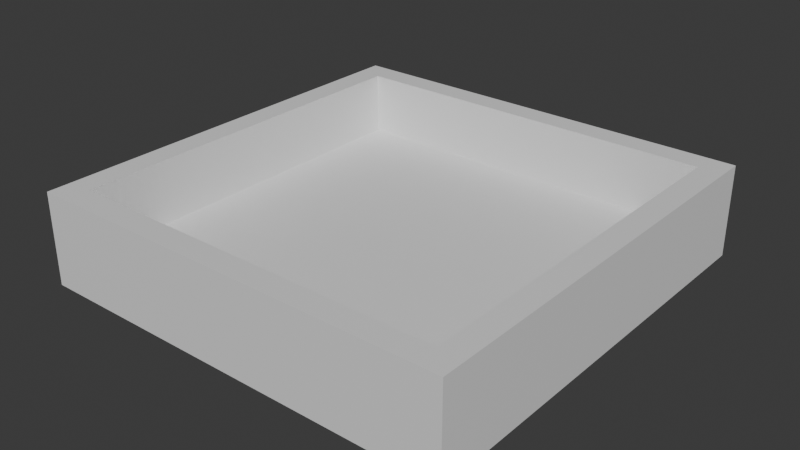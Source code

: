 # Source: room.blend  (saved by Blender 4.0.36; exported with 4.5.12 LTS)
import bpy
from mathutils import Matrix  # noqa: F401  (used for matrix-valued properties, if any)

bpy.ops.wm.read_factory_settings(use_empty=True)
scene = bpy.context.scene
scene.name = 'Scene'

# ---- collections
col_collection = bpy.data.collections.new('Collection'); scene.collection.children.link(col_collection)

# ---- materials (node trees are filled in below, after node groups)
mat_material = bpy.data.materials.new('Material')
mat_material.alpha_threshold = 0.0
mat_material.use_transparent_shadow = False
mat_material.roughness = 0.5
mat_material.line_color = (0.0, 0.0, 0.0, 1.0)

# ---- material node trees
mat_material.use_nodes = True; mat_material.node_tree.nodes.clear()
_N = mat_material.node_tree.nodes; _L = mat_material.node_tree.links
n0 = _N.new('ShaderNodeOutputMaterial'); n0.name = 'Material Output'; n0.location = (300, 300)
n1 = _N.new('ShaderNodeBsdfPrincipled'); n1.name = 'Principled BSDF'; n1.location = (10, 300)
n1.inputs[3].default_value = 1.45
_L.new(n1.outputs[0], n0.inputs[0])
n0.is_active_output = True

# ---- world
world_world = bpy.data.worlds.new('World'); scene.world = world_world
world_world.use_nodes = True; world_world.node_tree.nodes.clear()
_N = world_world.node_tree.nodes; _L = world_world.node_tree.links
n0 = _N.new('ShaderNodeOutputWorld'); n0.name = 'World Output'; n0.location = (300, 300)
n1 = _N.new('ShaderNodeBackground'); n1.name = 'Background'; n1.location = (10, 300)
n1.inputs[0].default_value = (0.05088, 0.05088, 0.05088, 1.0)
_L.new(n1.outputs[0], n0.inputs[0])
n0.is_active_output = True
world_world.color = (0.05088, 0.05088, 0.05088)
world_world.use_sun_shadow = False
world_world.sun_shadow_jitter_overblur = 0.0

# ---- meshes
me_cube = bpy.data.meshes.new('Cube')
me_cube.from_pydata([(5.064, 5.064, 0.3882), (5.728, 5.728, -0.3882), (5.064, -5.064, 0.3882), (5.728, -5.728, -0.3882), (-5.064, 5.064, 0.3882), (-5.728, 5.728, -0.3882), (-5.064, -5.064, 0.3882), (-5.728, -5.728, -0.3882), (5.728, -5.728, 0.3882), (-5.728, -5.728, 0.3882), (5.728, 5.728, 0.3882), (-5.728, 5.728, 0.3882), (5.728, -5.728, 2.067), (-5.728, -5.728, 2.067), (5.728, 5.728, 2.067), (-5.728, 5.728, 2.067), (5.064, -5.064, 2.067), (-5.064, -5.064, 2.067), (5.064, 5.064, 2.067), (-5.064, 5.064, 2.067)], [], [(0, 4, 6, 2), (3, 8, 9, 7), (7, 9, 11, 5), (5, 1, 3, 7), (1, 10, 8, 3), (5, 11, 10, 1), (2, 6, 17, 16), (6, 4, 19, 17), (8, 10, 14, 12), (11, 9, 13, 15), (16, 17, 13, 12), (18, 16, 12, 14), (17, 19, 15, 13), (19, 18, 14, 15), (10, 11, 15, 14), (9, 8, 12, 13), (4, 0, 18, 19), (0, 2, 16, 18)])
_uv = me_cube.uv_layers.new(name='UVMap')
_uv.uv.foreach_set('vector', [0.6471, 0.5221, 0.8529, 0.5221, 0.8529, 0.7279, 0.6471, 0.7279, 0.375, 0.75, 0.625, 0.75, 0.625, 1.0, 0.375, 1.0, 0.375, 0.0, 0.625, 0.0, 0.625, 0.25, 0.375, 0.25, 0.125, 0.5, 0.375, 0.5, 0.375, 0.75, 0.125, 0.75, 0.375, 0.5, 0.625, 0.5, 0.625, 0.75, 0.375, 0.75, 0.375, 0.25, 0.625, 0.25, 0.625, 0.5, 0.375, 0.5, 0.6471, 0.7279, 0.8529, 0.7279, 0.8529, 0.7279, 0.6471, 0.7279, 0.8529, 0.7279, 0.8529, 0.5221, 0.8529, 0.5221, 0.8529, 0.7279, 0.625, 0.75, 0.625, 0.5, 0.625, 0.5, 0.625, 0.75, 0.625, 0.25, 0.625, 0.0, 0.625, 0.0, 0.625, 0.25, 0.6471, 0.7279, 0.8529, 0.7279, 0.875, 0.75, 0.625, 0.75, 0.6471, 0.5221, 0.6471, 0.7279, 0.625, 0.75, 0.625, 0.5, 0.8529, 0.7279, 0.8529, 0.5221, 0.875, 0.5, 0.875, 0.75, 0.8529, 0.5221, 0.6471, 0.5221, 0.625, 0.5, 0.875, 0.5, 0.625, 0.5, 0.625, 0.25, 0.625, 0.25, 0.625, 0.5, 0.625, 1.0, 0.625, 0.75, 0.625, 0.75, 0.625, 1.0, 0.8529, 0.5221, 0.6471, 0.5221, 0.6471, 0.5221, 0.8529, 0.5221, 0.6471, 0.5221, 0.6471, 0.7279, 0.6471, 0.7279, 0.6471, 0.5221])
me_cube.materials.append(mat_material)
me_cube.use_mirror_vertex_groups = False
me_cube.update()

# ---- objects
ob_cube = bpy.data.objects.new('Cube', me_cube)

# ---- transforms, parenting, visibility, modifiers, constraints
ob_cube.location = (0.0, 0.0, 0.0)
ob_cube.lock_rotations_4d = False
ob_cube.empty_display_type = 'ARROWS'
ob_cube.lineart.crease_threshold = 0.0

# ---- collection membership
col_collection.objects.link(ob_cube)

# ---- scene / render settings (as saved in the file)
scene.frame_start = 1; scene.frame_end = 250; scene.frame_set(1)
scene.render.engine = 'BLENDER_EEVEE_NEXT'
scene.cycles.sampling_pattern = 'TABULATED_SOBOL'
bpy.context.view_layer.update()

# ---- added for rendering (the .blend has no active camera and no usable light): camera, sun
cam_auto = bpy.data.cameras.new('AutoCamera')
cam_auto.lens = 50.0
cam_auto.sensor_width = 36.0
cam_auto.clip_end = 1000.0
ob_auto_camera = bpy.data.objects.new('AutoCamera', cam_auto)
scene.collection.objects.link(ob_auto_camera)
ob_auto_camera.location = (15.1613, -18.1936, 12.9684)
ob_auto_camera.rotation_euler = (1.09748, -7.21219e-08, 0.694738)
scene.camera = ob_auto_camera
light_auto_sun = bpy.data.lights.new('AutoSun', 'SUN')
light_auto_sun.energy = 3.0
light_auto_sun.angle = 0.0523599
ob_auto_sun = bpy.data.objects.new('AutoSun', light_auto_sun)
scene.collection.objects.link(ob_auto_sun)
ob_auto_sun.rotation_euler = (0.872665, 0.174533, 0.523599)
bpy.context.view_layer.update()
